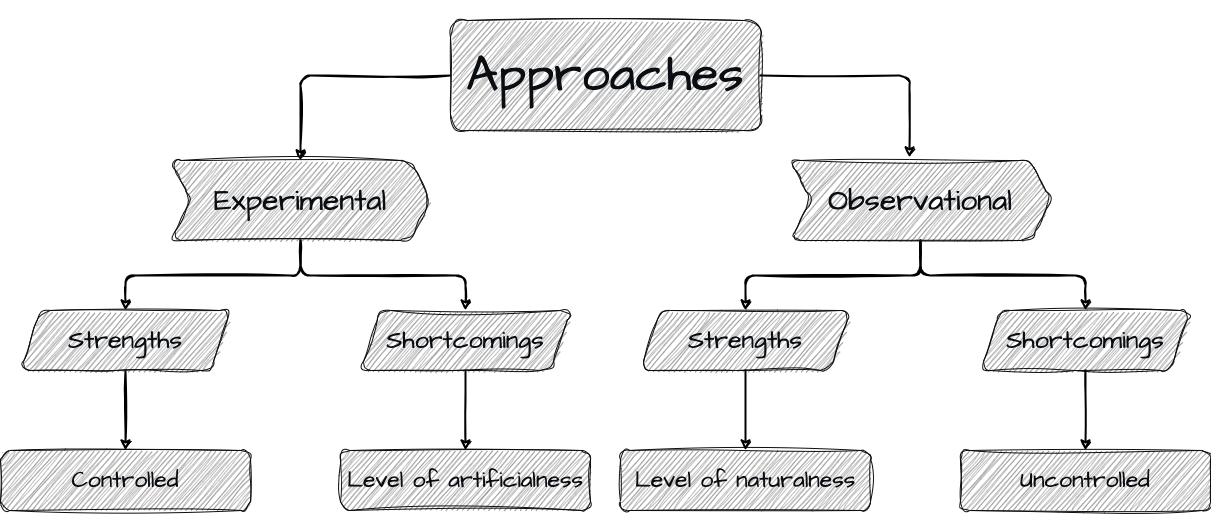

The diagram above was exported from draw.io. Its source (the exported page's mxGraphModel, read from the mxfile embedded in the PNG):
<mxGraphModel dx="890" dy="2009" grid="1" gridSize="10" guides="1" tooltips="1" connect="1" arrows="1" fold="1" page="1" pageScale="1" pageWidth="1600" pageHeight="1200" background="#ffffff" math="0" shadow="0">
  <root>
    <mxCell id="0" />
    <mxCell id="1" parent="0" />
    <mxCell id="39" value="" style="edgeStyle=orthogonalEdgeStyle;html=1;strokeColor=#000000;strokeWidth=2;sketch=1;curveFitting=1;jiggle=2;" parent="1" source="35" target="38" edge="1">
      <mxGeometry relative="1" as="geometry" />
    </mxCell>
    <mxCell id="35" value="&lt;font style=&quot;font-size: 50px;&quot;&gt;Approaches&lt;/font&gt;" style="rounded=1;whiteSpace=wrap;html=1;sketch=1;hachureGap=4;jiggle=2;curveFitting=1;fontFamily=Architects Daughter;fontSource=https%3A%2F%2Ffonts.googleapis.com%2Fcss%3Ffamily%3DArchitects%2BDaughter;fontSize=20;fillColor=#808080;fillStyle=hachure;strokeColor=#0A0E12;fontColor=#0A0E12;" parent="1" vertex="1">
      <mxGeometry x="580" y="-1000" width="310" height="110" as="geometry" />
    </mxCell>
    <mxCell id="41" value="" style="edgeStyle=orthogonalEdgeStyle;sketch=1;html=1;strokeColor=#000000;strokeWidth=2;" parent="1" source="38" target="40" edge="1">
      <mxGeometry relative="1" as="geometry" />
    </mxCell>
    <mxCell id="43" value="" style="edgeStyle=orthogonalEdgeStyle;sketch=1;html=1;strokeColor=#000000;strokeWidth=2;" parent="1" source="38" target="42" edge="1">
      <mxGeometry relative="1" as="geometry" />
    </mxCell>
    <mxCell id="38" value="&lt;font style=&quot;font-size: 30px;&quot;&gt;Experimental&lt;/font&gt;" style="shape=step;perimeter=stepPerimeter;whiteSpace=wrap;html=1;fixedSize=1;fontSize=20;fontFamily=Architects Daughter;fillColor=#808080;strokeColor=#0A0E12;fontColor=#0A0E12;rounded=1;sketch=1;hachureGap=4;jiggle=2;curveFitting=1;fontSource=https%3A%2F%2Ffonts.googleapis.com%2Fcss%3Ffamily%3DArchitects%2BDaughter;fillStyle=hachure;" parent="1" vertex="1">
      <mxGeometry x="300" y="-860" width="260" height="80" as="geometry" />
    </mxCell>
    <mxCell id="51" value="" style="edgeStyle=orthogonalEdgeStyle;sketch=1;html=1;strokeColor=#000000;strokeWidth=2;fontSize=25;" parent="1" source="40" target="50" edge="1">
      <mxGeometry relative="1" as="geometry" />
    </mxCell>
    <mxCell id="40" value="&lt;font style=&quot;font-size: 25px;&quot;&gt;Strengths&lt;/font&gt;" style="shape=parallelogram;perimeter=parallelogramPerimeter;whiteSpace=wrap;html=1;fixedSize=1;fontSize=20;fontFamily=Architects Daughter;fillColor=#808080;strokeColor=#0A0E12;fontColor=#0A0E12;rounded=1;sketch=1;hachureGap=4;jiggle=2;curveFitting=1;fontSource=https%3A%2F%2Ffonts.googleapis.com%2Fcss%3Ffamily%3DArchitects%2BDaughter;fillStyle=hachure;" parent="1" vertex="1">
      <mxGeometry x="150" y="-710" width="210" height="60" as="geometry" />
    </mxCell>
    <mxCell id="53" value="" style="edgeStyle=orthogonalEdgeStyle;sketch=1;html=1;strokeColor=#000000;strokeWidth=2;fontSize=25;" parent="1" source="42" target="52" edge="1">
      <mxGeometry relative="1" as="geometry" />
    </mxCell>
    <mxCell id="42" value="&lt;font style=&quot;font-size: 25px;&quot;&gt;Shortcomings&lt;/font&gt;" style="shape=parallelogram;perimeter=parallelogramPerimeter;whiteSpace=wrap;html=1;fixedSize=1;fontSize=20;fontFamily=Architects Daughter;fillColor=#808080;strokeColor=#0A0E12;fontColor=#0A0E12;rounded=1;sketch=1;hachureGap=4;jiggle=2;curveFitting=1;fontSource=https%3A%2F%2Ffonts.googleapis.com%2Fcss%3Ffamily%3DArchitects%2BDaughter;fillStyle=hachure;" parent="1" vertex="1">
      <mxGeometry x="490" y="-710" width="210" height="60" as="geometry" />
    </mxCell>
    <mxCell id="44" value="" style="edgeStyle=orthogonalEdgeStyle;sketch=1;html=1;strokeColor=#000000;strokeWidth=2;" parent="1" source="46" target="47" edge="1">
      <mxGeometry relative="1" as="geometry" />
    </mxCell>
    <mxCell id="45" value="" style="edgeStyle=orthogonalEdgeStyle;sketch=1;html=1;strokeColor=#000000;strokeWidth=2;" parent="1" source="46" target="48" edge="1">
      <mxGeometry relative="1" as="geometry" />
    </mxCell>
    <mxCell id="46" value="&lt;font style=&quot;font-size: 30px;&quot;&gt;Observational&lt;/font&gt;" style="shape=step;perimeter=stepPerimeter;whiteSpace=wrap;html=1;fixedSize=1;fontSize=20;fontFamily=Architects Daughter;fillColor=#808080;strokeColor=#0A0E12;fontColor=#0A0E12;rounded=1;sketch=1;hachureGap=4;jiggle=2;curveFitting=1;fontSource=https%3A%2F%2Ffonts.googleapis.com%2Fcss%3Ffamily%3DArchitects%2BDaughter;fillStyle=hachure;" parent="1" vertex="1">
      <mxGeometry x="920" y="-860" width="260" height="80" as="geometry" />
    </mxCell>
    <mxCell id="47" value="&lt;font style=&quot;font-size: 25px;&quot;&gt;Strengths&lt;/font&gt;" style="shape=parallelogram;perimeter=parallelogramPerimeter;whiteSpace=wrap;html=1;fixedSize=1;fontSize=20;fontFamily=Architects Daughter;fillColor=#808080;strokeColor=#0A0E12;fontColor=#0A0E12;rounded=1;sketch=1;hachureGap=4;jiggle=2;curveFitting=1;fontSource=https%3A%2F%2Ffonts.googleapis.com%2Fcss%3Ffamily%3DArchitects%2BDaughter;fillStyle=hachure;" parent="1" vertex="1">
      <mxGeometry x="770" y="-710" width="210" height="60" as="geometry" />
    </mxCell>
    <mxCell id="48" value="&lt;font style=&quot;font-size: 25px;&quot;&gt;Shortcomings&lt;/font&gt;" style="shape=parallelogram;perimeter=parallelogramPerimeter;whiteSpace=wrap;html=1;fixedSize=1;fontSize=20;fontFamily=Architects Daughter;fillColor=#808080;strokeColor=#0A0E12;fontColor=#0A0E12;rounded=1;sketch=1;hachureGap=4;jiggle=2;curveFitting=1;fontSource=https%3A%2F%2Ffonts.googleapis.com%2Fcss%3Ffamily%3DArchitects%2BDaughter;fillStyle=hachure;" parent="1" vertex="1">
      <mxGeometry x="1110" y="-710" width="210" height="60" as="geometry" />
    </mxCell>
    <mxCell id="49" value="" style="edgeStyle=orthogonalEdgeStyle;orthogonalLoop=1;jettySize=auto;html=1;sketch=1;strokeColor=#000000;strokeWidth=2;fontSize=25;entryX=0.458;entryY=-0.037;entryDx=0;entryDy=0;entryPerimeter=0;" parent="1" source="35" target="46" edge="1">
      <mxGeometry width="80" relative="1" as="geometry">
        <mxPoint x="930" y="-945.5" as="sourcePoint" />
        <mxPoint x="1010" y="-945.5" as="targetPoint" />
      </mxGeometry>
    </mxCell>
    <mxCell id="50" value="Controlled" style="whiteSpace=wrap;html=1;fontSize=23;fontFamily=Architects Daughter;fillColor=#808080;strokeColor=#0A0E12;fontColor=#0A0E12;rounded=1;sketch=1;hachureGap=4;jiggle=2;curveFitting=1;fontSource=https%3A%2F%2Ffonts.googleapis.com%2Fcss%3Ffamily%3DArchitects%2BDaughter;fillStyle=hachure;" parent="1" vertex="1">
      <mxGeometry x="130" y="-570" width="250" height="60" as="geometry" />
    </mxCell>
    <mxCell id="52" value="&lt;font style=&quot;font-size: 23px;&quot;&gt;Level of artificialness&lt;/font&gt;" style="rounded=1;whiteSpace=wrap;html=1;fontSize=23;fontFamily=Architects Daughter;fillColor=#808080;strokeColor=#0A0E12;fontColor=#0A0E12;sketch=1;hachureGap=4;jiggle=2;curveFitting=1;fontSource=https%3A%2F%2Ffonts.googleapis.com%2Fcss%3Ffamily%3DArchitects%2BDaughter;fillStyle=hachure;" parent="1" vertex="1">
      <mxGeometry x="470" y="-570" width="250" height="60" as="geometry" />
    </mxCell>
    <mxCell id="54" value="Level of naturalness" style="whiteSpace=wrap;html=1;fontSize=23;fontFamily=Architects Daughter;fillColor=#808080;strokeColor=#0A0E12;fontColor=#0A0E12;rounded=1;sketch=1;hachureGap=4;jiggle=2;curveFitting=1;fontSource=https%3A%2F%2Ffonts.googleapis.com%2Fcss%3Ffamily%3DArchitects%2BDaughter;fillStyle=hachure;" parent="1" vertex="1">
      <mxGeometry x="750" y="-570" width="250" height="60" as="geometry" />
    </mxCell>
    <mxCell id="55" value="Uncontrolled" style="rounded=1;whiteSpace=wrap;html=1;fontSize=23;fontFamily=Architects Daughter;fillColor=#808080;strokeColor=#0A0E12;fontColor=#0A0E12;sketch=1;hachureGap=4;jiggle=2;curveFitting=1;fontSource=https%3A%2F%2Ffonts.googleapis.com%2Fcss%3Ffamily%3DArchitects%2BDaughter;fillStyle=hachure;" parent="1" vertex="1">
      <mxGeometry x="1090" y="-570" width="250" height="60" as="geometry" />
    </mxCell>
    <mxCell id="56" value="" style="edgeStyle=none;orthogonalLoop=1;jettySize=auto;html=1;sketch=1;strokeColor=#000000;strokeWidth=2;fontSize=25;exitX=0.5;exitY=1;exitDx=0;exitDy=0;" parent="1" source="47" target="54" edge="1">
      <mxGeometry width="80" relative="1" as="geometry">
        <mxPoint x="830" y="-630" as="sourcePoint" />
        <mxPoint x="910" y="-630" as="targetPoint" />
        <Array as="points" />
      </mxGeometry>
    </mxCell>
    <mxCell id="57" value="" style="edgeStyle=none;orthogonalLoop=1;jettySize=auto;html=1;sketch=1;strokeColor=#000000;strokeWidth=2;fontSize=25;entryX=0.5;entryY=0;entryDx=0;entryDy=0;exitX=0.5;exitY=1;exitDx=0;exitDy=0;" parent="1" source="48" target="55" edge="1">
      <mxGeometry width="80" relative="1" as="geometry">
        <mxPoint x="1215" y="-650" as="sourcePoint" />
        <mxPoint x="1214.5" y="-570" as="targetPoint" />
        <Array as="points" />
      </mxGeometry>
    </mxCell>
    <mxCell id="58" value="" style="whiteSpace=wrap;html=1;fillColor=none;strokeColor=none;" vertex="1" parent="1">
      <mxGeometry x="675" y="-1020" width="120" height="10" as="geometry" />
    </mxCell>
    <mxCell id="59" value="" style="whiteSpace=wrap;html=1;fillColor=none;strokeColor=none;" vertex="1" parent="1">
      <mxGeometry x="680" y="-500" width="120" height="10" as="geometry" />
    </mxCell>
  </root>
</mxGraphModel>